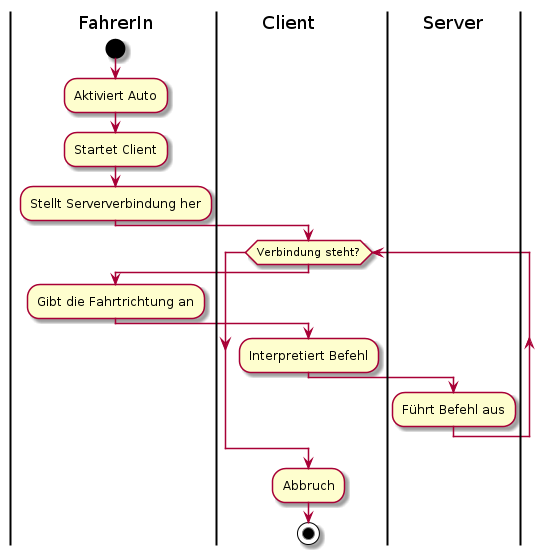

The diagram above was rendered by PlantUML. Its source (embedded in the PNG):
@startuml
|FahrerIn|
start
:Aktiviert Auto;
:Startet Client;
:Stellt Serververbindung her;
|Client|
while(Verbindung steht?)
|FahrerIn|
:Gibt die Fahrtrichtung an;
|Client|
:Interpretiert Befehl;
|Server|
:Führt Befehl aus;
endwhile
|Client|
:Abbruch;
stop
@enduml